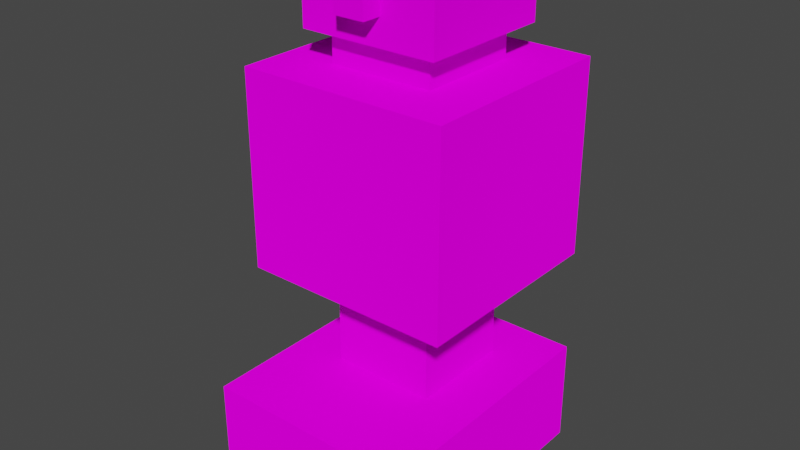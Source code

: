 # Source: jade_protector.blend  (saved by Blender 2.83.21; exported with 4.5.12 LTS)
import bpy
from mathutils import Matrix  # noqa: F401  (used for matrix-valued properties, if any)

bpy.ops.wm.read_factory_settings(use_empty=True)
scene = bpy.context.scene
scene.name = 'Scene'

# ---- collections
col_collection = bpy.data.collections.new('Collection'); scene.collection.children.link(col_collection)

# ---- images (referenced by path relative to the original .blend; pixels are not part of the script)
import os
ASSET_DIR = os.environ.get("B2B_ASSET_DIR", "")  # directory of the original .blend (textures are referenced by path, not embedded)
HERE = os.path.dirname(os.path.abspath(__file__))  # packed textures are extracted next to this script under _unpacked/

def load_image(name, relpath, width, height, colorspace="sRGB"):
    """Load a texture the original file referenced (path relative to the .blend, or extracted next to this script)."""
    p = next((c for c in (os.path.join(HERE, relpath), os.path.join(ASSET_DIR, relpath)) if relpath and os.path.exists(c)), "")
    if p:
        img = bpy.data.images.load(p, check_existing=True)
        img.name = name
    else:  # same state as the original file: an image datablock whose file is absent (Cycles renders it pink)
        img = bpy.data.images.new(name, width, height)
        img.source = "FILE"
        img.filepath = "//" + (relpath or name)
    img.colorspace_settings.name = colorspace
    return img
img_jade_protector_png = load_image('jade_protector.png', 'jade_protector.png', 1024, 1024, 'sRGB')

# ---- materials (node trees are filled in below, after node groups)
mat_material_001 = bpy.data.materials.new('Material.001')
mat_material_001.use_transparent_shadow = False
mat_material = bpy.data.materials.new('Material')
mat_material.alpha_threshold = 0.0
mat_material.use_transparent_shadow = False
mat_material.line_color = (0.0, 0.0, 0.0, 1.0)

# ---- material node trees
mat_material_001.use_nodes = True; mat_material_001.node_tree.nodes.clear()
_N = mat_material_001.node_tree.nodes; _L = mat_material_001.node_tree.links
n0 = _N.new('ShaderNodeOutputMaterial'); n0.name = 'Material Output'; n0.location = (300, 300)
n1 = _N.new('ShaderNodeBsdfDiffuse'); n1.name = 'Diffuse BSDF'; n1.location = (10, 300)
n1.inputs[1].default_value = 0.5
n2 = _N.new('ShaderNodeTexImage'); n2.name = 'Image Texture'; n2.location = (-280, 260)
n2.image = img_jade_protector_png
n2.interpolation = 'Closest'
_L.new(n1.outputs[0], n0.inputs[0])
_L.new(n2.outputs[0], n1.inputs[0])
n0.is_active_output = True
mat_material.use_nodes = True; mat_material.node_tree.nodes.clear()
_N = mat_material.node_tree.nodes; _L = mat_material.node_tree.links
n0 = _N.new('ShaderNodeOutputMaterial'); n0.name = 'Material Output'; n0.location = (300, 300)
n1 = _N.new('ShaderNodeBsdfPrincipled'); n1.name = 'Principled BSDF'; n1.location = (10, 300)
n1.distribution = 'GGX'
n1.subsurface_method = 'BURLEY'
n1.inputs[2].default_value = 0.4
n1.inputs[3].default_value = 1.45
n1.inputs[27].default_value = (0.0, 0.0, 0.0, 1.0)
n1.inputs[28].default_value = 1.0
_L.new(n1.outputs[0], n0.inputs[0])
n0.is_active_output = True

# ---- world
world_world = bpy.data.worlds.new('World'); scene.world = world_world
world_world.use_nodes = True; world_world.node_tree.nodes.clear()
_N = world_world.node_tree.nodes; _L = world_world.node_tree.links
n0 = _N.new('ShaderNodeOutputWorld'); n0.name = 'World Output'; n0.location = (300, 300)
n1 = _N.new('ShaderNodeBackground'); n1.name = 'Background'; n1.location = (10, 300)
n1.inputs[0].default_value = (0.05088, 0.05088, 0.05088, 1.0)
_L.new(n1.outputs[0], n0.inputs[0])
n0.is_active_output = True
world_world.color = (0.05088, 0.05088, 0.05088)
world_world.use_sun_shadow = False
world_world.sun_shadow_jitter_overblur = 0.0

# ---- meshes
me_cube_001 = bpy.data.meshes.new('Cube.001')
me_cube_001.from_pydata([(-2.0, -3.0, -5.0), (-2.0, -3.0, -3.0), (-2.0, 2.0, -5.0), (-2.0, 2.0, -3.0), (2.0, -3.0, -5.0), (2.0, -3.0, -3.0), (2.0, 2.0, -5.0), (2.0, 2.0, -3.0), (-2.0, -2.0, -5.0), (-2.0, -2.0, -3.0), (2.0, -2.0, -5.0), (2.0, -2.0, -3.0), (-1.0, -1.0, -3.0), (-1.0, 1.0, -3.0), (1.0, 1.0, -3.0), (1.0, -1.0, -3.0), (-1.0, -1.0, -1.0), (-1.0, 1.0, -1.0), (1.0, 1.0, -1.0), (1.0, -1.0, -1.0), (-2.0, -2.0, -1.0), (-2.0, 2.0, -1.0), (2.0, 2.0, -1.0), (2.0, -2.0, -1.0), (-2.0, -2.0, 2.7), (-2.0, 2.0, 2.7), (2.0, 2.0, 2.7), (2.0, -2.0, 2.7), (-1.0, -1.0, 2.7), (-1.0, 1.0, 2.7), (1.0, 1.0, 2.7), (1.0, -1.0, 2.7), (-1.0, -1.0, 3.3), (-1.0, 1.0, 3.3), (1.0, 1.0, 3.3), (1.0, -1.0, 3.3), (-1.32, -1.32, 3.3), (-1.32, 1.32, 3.3), (1.32, 1.32, 3.3), (1.32, -1.32, 3.3), (-1.32, -1.32, 4.8), (-1.32, 1.32, 4.8), (1.32, 1.32, 4.8), (1.32, -1.32, 4.8), (-0.3, -1.1, 3.8), (-0.3, -1.1, 4.4), (0.3, -1.1, 3.8), (0.3, -1.1, 4.4), (-0.3, -1.7, 3.8), (-0.3, -1.7, 4.4), (0.3, -1.7, 3.8), (0.3, -1.7, 4.4)], [], [(8, 9, 3, 2), (2, 3, 7, 6), (10, 11, 5, 4), (4, 5, 1, 0), (8, 10, 4, 0), (11, 9, 1, 5), (11, 7, 14, 15), (2, 6, 10, 8), (6, 7, 11, 10), (0, 1, 9, 8), (12, 15, 19, 16), (3, 9, 12, 13), (7, 3, 13, 14), (9, 11, 15, 12), (19, 18, 22, 23), (14, 13, 17, 18), (15, 14, 18, 19), (13, 12, 16, 17), (21, 20, 24, 25), (17, 16, 20, 21), (16, 19, 23, 20), (18, 17, 21, 22), (24, 27, 31, 28), (20, 23, 27, 24), (22, 21, 25, 26), (23, 22, 26, 27), (31, 30, 34, 35), (26, 25, 29, 30), (27, 26, 30, 31), (25, 24, 28, 29), (32, 35, 39, 36), (29, 28, 32, 33), (28, 31, 35, 32), (30, 29, 33, 34), (38, 37, 41, 42), (34, 33, 37, 38), (35, 34, 38, 39), (33, 32, 36, 37), (42, 41, 40, 43), (39, 38, 42, 43), (37, 36, 40, 41), (36, 39, 43, 40), (44, 45, 47, 46), (46, 47, 51, 50), (50, 51, 49, 48), (48, 49, 45, 44), (46, 50, 48, 44), (51, 47, 45, 49)])
_uv = me_cube_001.uv_layers.new(name='UVMap')
_uv.uv.foreach_set('vector', [0.6566, 0.2188, 0.5672, 0.2188, 0.5672, 0.04083, 0.6566, 0.04083, 0.2988, 0.4412, 0.3883, 0.4412, 0.3883, 0.6192, 0.2988, 0.6192, 0.5672, 0.4412, 0.6566, 0.4412, 0.6566, 0.4857, 0.5672, 0.4857, 0.2094, 0.4412, 0.2988, 0.4412, 0.2988, 0.6192, 0.2094, 0.6192, 0.04393, 0.2188, 0.2228, 0.2188, 0.2228, 0.2633, 0.04393, 0.2633, 0.2228, 0.2188, 0.4017, 0.2188, 0.4017, 0.2633, 0.2228, 0.2633, 0.2228, 0.2188, 0.2228, 0.04083, 0.2675, 0.08532, 0.2675, 0.1743, 0.04393, 0.04083, 0.2228, 0.04083, 0.2228, 0.2188, 0.04393, 0.2188, 0.5672, 0.2633, 0.6566, 0.2633, 0.6566, 0.4412, 0.5672, 0.4412, 0.6566, 0.2633, 0.5672, 0.2633, 0.5672, 0.2188, 0.6566, 0.2188, 0.6566, 0.6921, 0.5672, 0.6921, 0.5672, 0.6031, 0.6566, 0.6031, 0.4017, 0.04083, 0.4017, 0.2188, 0.357, 0.1743, 0.357, 0.08532, 0.2228, 0.04083, 0.4017, 0.04083, 0.357, 0.08532, 0.2675, 0.08532, 0.4017, 0.2188, 0.2228, 0.2188, 0.2675, 0.1743, 0.357, 0.1743, 0.357, 0.3967, 0.357, 0.3078, 0.4017, 0.2633, 0.4017, 0.4412, 0.3883, 0.7081, 0.2988, 0.7081, 0.2988, 0.6192, 0.3883, 0.6192, 0.2094, 0.6192, 0.2988, 0.6192, 0.2988, 0.7081, 0.2094, 0.7081, 0.1334, 0.6192, 0.1334, 0.7081, 0.04393, 0.7081, 0.04393, 0.6192, 0.5672, 0.2188, 0.5672, 0.3967, 0.4017, 0.3967, 0.4017, 0.2188, 0.2675, 0.3078, 0.2675, 0.3967, 0.2228, 0.4412, 0.2228, 0.2633, 0.2675, 0.3967, 0.357, 0.3967, 0.4017, 0.4412, 0.2228, 0.4412, 0.357, 0.3078, 0.2675, 0.3078, 0.2228, 0.2633, 0.4017, 0.2633, 0.04393, 0.2633, 0.2228, 0.2633, 0.1781, 0.3078, 0.08865, 0.3078, 0.4017, 0.2188, 0.4017, 0.04083, 0.5672, 0.04083, 0.5672, 0.2188, 0.5672, 0.3967, 0.5672, 0.5747, 0.4017, 0.5747, 0.4017, 0.3967, 0.04393, 0.6192, 0.04393, 0.4412, 0.2094, 0.4412, 0.2094, 0.6192, 0.6852, 0.5747, 0.6852, 0.4857, 0.7121, 0.4857, 0.7121, 0.5747, 0.2228, 0.4412, 0.04393, 0.4412, 0.08865, 0.3967, 0.1781, 0.3967, 0.2228, 0.2633, 0.2228, 0.4412, 0.1781, 0.3967, 0.1781, 0.3078, 0.04393, 0.4412, 0.04393, 0.2633, 0.08865, 0.3078, 0.08865, 0.3967, 0.5815, 0.5889, 0.6709, 0.5889, 0.6852, 0.6031, 0.5672, 0.6031, 0.5466, 0.5747, 0.5466, 0.6636, 0.5198, 0.6636, 0.5198, 0.5747, 0.6566, 0.4821, 0.6566, 0.3932, 0.6834, 0.3932, 0.6834, 0.4821, 0.7103, 0.3932, 0.7103, 0.4821, 0.6834, 0.4821, 0.6834, 0.3932, 0.6566, 0.2757, 0.6566, 0.1583, 0.7237, 0.1583, 0.7237, 0.2757, 0.6709, 0.4999, 0.5815, 0.4999, 0.5672, 0.4857, 0.6852, 0.4857, 0.6709, 0.5889, 0.6709, 0.4999, 0.6852, 0.4857, 0.6852, 0.6031, 0.5815, 0.4999, 0.5815, 0.5889, 0.5672, 0.6031, 0.5672, 0.4857, 0.5198, 0.6921, 0.4017, 0.6921, 0.4017, 0.5747, 0.5198, 0.5747, 0.7237, 0.6031, 0.7237, 0.7206, 0.6566, 0.7206, 0.6566, 0.6031, 0.7237, 0.2757, 0.7237, 0.3932, 0.6566, 0.3932, 0.6566, 0.2757, 0.6566, 0.1583, 0.6566, 0.04083, 0.7237, 0.04083, 0.7237, 0.1583, 0.8499, 0.6966, 0.9249, 0.6966, 0.9249, 0.7716, 0.8499, 0.7716, 0.8499, 0.7716, 0.9249, 0.7716, 0.9249, 0.8466, 0.8499, 0.8466, 0.8499, 0.8466, 0.9249, 0.8466, 0.9249, 0.9216, 0.8499, 0.9216, 0.8499, 0.9216, 0.9249, 0.9216, 0.9249, 0.9966, 0.8499, 0.9966, 0.7749, 0.8466, 0.8499, 0.8466, 0.8499, 0.9216, 0.7749, 0.9216, 0.9249, 0.8466, 0.9999, 0.8466, 0.9999, 0.9216, 0.9249, 0.9216])
me_cube_001.materials.append(mat_material_001)
me_cube_001.use_remesh_fix_poles = True
me_cube_001.use_remesh_preserve_attributes = False
me_cube_001.use_mirror_vertex_groups = False
me_cube_001.update()
me_cube = bpy.data.meshes.new('Cube')
me_cube.from_pydata([(1.0, 1.0, 1.0), (1.0, 1.0, -1.0), (1.0, -1.0, 1.0), (1.0, -1.0, -1.0), (-1.0, 1.0, 1.0), (-1.0, 1.0, -1.0), (-1.0, -1.0, 1.0), (-1.0, -1.0, -1.0)], [], [(0, 4, 6, 2), (3, 2, 6, 7), (7, 6, 4, 5), (5, 1, 3, 7), (1, 0, 2, 3), (5, 4, 0, 1)])
_uv = me_cube.uv_layers.new(name='UVMap')
_uv.uv.foreach_set('vector', [0.625, 0.5, 0.875, 0.5, 0.875, 0.75, 0.625, 0.75, 0.375, 0.75, 0.625, 0.75, 0.625, 1.0, 0.375, 1.0, 0.375, 0.0, 0.625, 0.0, 0.625, 0.25, 0.375, 0.25, 0.125, 0.5, 0.375, 0.5, 0.375, 0.75, 0.125, 0.75, 0.375, 0.5, 0.625, 0.5, 0.625, 0.75, 0.375, 0.75, 0.375, 0.25, 0.625, 0.25, 0.625, 0.5, 0.375, 0.5])
me_cube.materials.append(mat_material)
me_cube.use_remesh_preserve_volume = False
me_cube.use_remesh_preserve_attributes = False
me_cube.use_mirror_vertex_groups = False
me_cube.update()

# ---- objects
ob_cube_001 = bpy.data.objects.new('Cube.001', me_cube_001)
ob_cube = bpy.data.objects.new('Cube', me_cube)

# ---- transforms, parenting, visibility, modifiers, constraints
ob_cube_001.location = (0.0, 0.0, 0.0)
ob_cube_001.lineart.crease_threshold = 0.0
ob_cube.location = (0.0, 0.0, 0.0)
ob_cube.scale = (5.0, 5.0, 5.0)
ob_cube.lock_location = (True, True, True)
ob_cube.lock_rotation = (True, True, True)
ob_cube.lock_rotations_4d = False
ob_cube.lock_scale = (True, True, True)
ob_cube.empty_display_type = 'ARROWS'
ob_cube.hide_select = True
ob_cube.hide_render = True
ob_cube.display_type = 'WIRE'
ob_cube.lineart.crease_threshold = 0.0

# ---- collection membership
scene.collection.objects.link(ob_cube_001)
col_collection.objects.link(ob_cube)

# ---- scene / render settings (as saved in the file)
scene.frame_start = 1; scene.frame_end = 250; scene.frame_set(1)
scene.render.engine = 'BLENDER_EEVEE_NEXT'
scene.cycles.use_denoising = False
scene.cycles.samples = 128
scene.cycles.sampling_pattern = 'TABULATED_SOBOL'
scene.cycles.use_adaptive_sampling = False
scene.cycles.use_light_tree = False
scene.view_settings.view_transform = 'Filmic'
bpy.context.view_layer.update()

# ---- added for rendering (the .blend has no active camera and no usable light): camera, sun
cam_auto = bpy.data.cameras.new('AutoCamera')
cam_auto.lens = 50.0
cam_auto.sensor_width = 36.0
cam_auto.clip_end = 1000.0
ob_auto_camera = bpy.data.objects.new('AutoCamera', cam_auto)
scene.collection.objects.link(ob_auto_camera)
ob_auto_camera.location = (10.8311, -13.4973, 8.56485)
ob_auto_camera.rotation_euler = (1.09748, -7.21219e-08, 0.694738)
scene.camera = ob_auto_camera
light_auto_sun = bpy.data.lights.new('AutoSun', 'SUN')
light_auto_sun.energy = 3.0
light_auto_sun.angle = 0.0523599
ob_auto_sun = bpy.data.objects.new('AutoSun', light_auto_sun)
scene.collection.objects.link(ob_auto_sun)
ob_auto_sun.rotation_euler = (0.872665, 0.174533, 0.523599)
bpy.context.view_layer.update()
